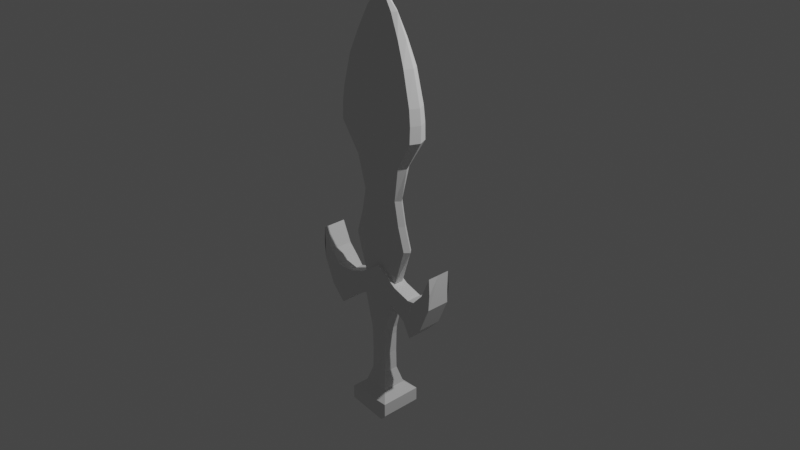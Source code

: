 # Source: Sword.blend  (saved by Blender 3.1.7; exported with 4.5.12 LTS)
import bpy
from mathutils import Matrix  # noqa: F401  (used for matrix-valued properties, if any)

bpy.ops.wm.read_factory_settings(use_empty=True)
scene = bpy.context.scene
scene.name = 'Scene'

# ---- collections
col_collection = bpy.data.collections.new('Collection'); scene.collection.children.link(col_collection)

# ---- world
world_world = bpy.data.worlds.new('World'); scene.world = world_world
world_world.use_nodes = True; world_world.node_tree.nodes.clear()
_N = world_world.node_tree.nodes; _L = world_world.node_tree.links
n0 = _N.new('ShaderNodeOutputWorld'); n0.name = 'World Output'; n0.location = (300, 300)
n1 = _N.new('ShaderNodeBackground'); n1.name = 'Background'; n1.location = (10, 300)
n1.inputs[0].default_value = (0.05088, 0.05088, 0.05088, 1.0)
_L.new(n1.outputs[0], n0.inputs[0])
n0.is_active_output = True
world_world.color = (0.05088, 0.05088, 0.05088)
world_world.use_sun_shadow = False
world_world.sun_shadow_jitter_overblur = 0.0

# ---- cameras
cam_camera = bpy.data.cameras.new('Camera')
cam_camera.clip_end = 100.0
cam_camera.ortho_scale = 7.314

# ---- lights
light_light = bpy.data.lights.new('Light', 'POINT')
light_light.transmission_factor = 0.0
light_light.energy = 1000.0
light_light.shadow_soft_size = 0.1
light_light.shadow_maximum_resolution = 0.006
light_light.use_absolute_resolution = True

# ---- meshes
me_cube_001 = bpy.data.meshes.new('Cube.001')
me_cube_001.from_pydata([(1.092, -0.4913, -1.277), (1.256, -0.297, 0.1192), (1.092, 0.0, -1.277), (1.256, 0.0, 0.1192), (0.0, -0.4913, -1.0), (0.0, -0.297, 1.0), (1.797, 0.0, 3.983), (0.5232, -0.4913, -3.823), (2.182, -0.4913, -1.921), (2.552, -0.4913, -0.3706), (2.182, 0.0, -1.921), (2.552, 0.0, -0.3706), (2.951, -0.7571, -2.638), (3.274, -0.7571, -0.09098), (2.951, 0.0, -2.638), (3.274, 0.0, -0.09098), (3.835, -0.7571, -1.711), (3.928, -0.7571, 0.6053), (3.835, 0.0, -1.711), (3.928, 0.0, 0.6053), (4.512, -0.7571, -0.1043), (4.524, -0.7571, 1.946), (4.512, 0.0, -0.1043), (4.524, 0.0, 1.946), (4.576, -0.7571, 0.9211), (1.415, 0.0, 0.007589), (1.415, -0.4913, 0.007589), (0.0, -0.4913, 1.0), (1.256, 0.0, 0.1192), (0.0, -0.297, 1.0), (1.256, -0.297, 0.1192), (2.243, 0.0, 2.48), (0.0, -0.297, 3.236), (1.977, -0.297, 2.48), (1.505, 0.0, 5.499), (0.0, -0.297, 5.496), (1.238, -0.297, 5.499), (1.53, -0.297, 3.983), (0.0, 0.0, 17.59), (3.015, 0.0, 9.479), (0.0, -0.597, 9.4), (2.748, -0.597, 9.479), (2.415, 0.0, 13.56), (0.0, -0.4864, 13.58), (2.148, -0.4864, 13.56), (1.172, 0.0, 16.39), (0.0, -0.07525, 17.6), (0.9052, -0.2337, 16.39), (2.917, 0.0, 11.48), (2.65, -0.5415, 11.48), (0.0, -0.5415, 11.5), (0.0, -0.4466, 7.443), (1.915, 0.0, 7.61), (1.648, -0.4466, 7.61), (0.0, -0.5691, 10.46), (3.02, 0.0, 10.51), (2.753, -0.5691, 10.51), (1.844, 0.0, 15.02), (1.577, -0.3603, 15.02), (0.0, -0.3603, 15.58), (0.5701, -0.4913, -3.337), (0.5701, 0.0, -3.337), (0.0, -0.4913, -3.06), (0.0, -0.7801, -7.403), (0.5232, 0.0, -3.823), (0.0, -0.4913, -3.823), (0.5224, -0.4913, -6.336), (0.8289, 0.0, -7.403), (0.8289, -0.7801, -7.403), (1.432, 0.0, -7.88), (1.432, -1.348, -7.88), (0.5224, 0.0, -6.336), (0.0, -0.4913, -6.336), (1.432, -1.348, -7.88), (0.0, -1.348, -7.879), (1.432, 0.0, -7.88), (0.0, -1.348, -7.879), (1.432, -1.348, -7.88), (1.432, -1.348, -7.88), (1.432, 0.0, -7.88), (0.0, -1.348, -7.879), (0.0, 0.0, -7.879), (1.432, 0.0, -7.88), (0.0, -1.348, -7.879), (0.0, 0.0, -7.879), (1.432, 0.0, -8.746), (1.432, -1.348, -8.746), (1.432, -1.348, -8.746), (0.0, -1.348, -8.745), (1.432, 0.0, -8.746), (0.0, -1.348, -8.745), (1.432, -1.348, -8.746), (1.432, -1.348, -8.746), (1.432, 0.0, -8.746), (0.0, -1.348, -8.745), (0.0, 0.0, -8.745), (1.432, 0.0, -8.746), (0.0, -1.348, -8.745), (0.0, 0.0, -8.745), (1.432, 0.0, -8.746), (1.432, -1.348, -8.746), (1.432, -1.348, -8.746), (0.0, -1.348, -8.745), (1.432, 0.0, -8.746), (0.0, -1.348, -8.745), (1.432, -1.348, -8.746), (1.432, -1.348, -8.746), (1.432, 0.0, -8.746), (0.0, -1.348, -8.745), (0.0, 0.0, -8.745), (1.432, 0.0, -8.746), (0.0, -1.348, -8.745), (0.0, 0.0, -8.745), (0.3734, 0.0, -9.718), (0.3734, -0.3519, -9.718), (0.3734, -0.3519, -9.718), (0.0, -0.3519, -10.21), (0.3734, 0.0, -9.718), (0.0, -0.3519, -10.21), (0.3734, -0.3519, -9.718), (0.3734, -0.3519, -9.718), (0.3734, 0.0, -9.718), (0.0, -0.3519, -10.21), (0.0, 0.0, -10.21), (0.3734, 0.0, -9.718), (0.0, -0.3519, -10.21), (0.0, 0.0, -10.21), (0.9025, 0.0, -9.232), (0.9025, 0.0, -9.232), (0.9025, -0.8501, -9.232), (0.0, -0.4913, -5.079), (0.4904, -0.4913, -5.095), (0.4904, 0.0, -5.095)], [], [(25, 26, 9, 11), (0, 4, 62, 60), (5, 1, 30, 29), (0, 26, 27, 4), (8, 10, 14, 12), (0, 2, 10, 8), (26, 0, 8, 9), (12, 14, 18, 16), (11, 9, 13, 15), (9, 8, 12, 13), (17, 16, 20, 24, 21), (15, 13, 17, 19), (13, 12, 16, 17), (22, 23, 21, 24, 20), (16, 18, 22, 20), (19, 17, 21, 23), (3, 1, 26, 25), (1, 5, 27, 26), (29, 30, 33, 32), (1, 3, 28, 30), (33, 31, 6, 34, 36, 37), (30, 28, 31, 33), (53, 52, 39, 41), (32, 33, 37, 36, 35), (50, 49, 44, 43), (51, 53, 41, 40), (59, 58, 47, 46), (49, 48, 42, 44), (45, 38, 46, 47), (58, 57, 45, 47), (56, 55, 48, 49), (54, 56, 49, 50), (35, 36, 53, 51), (36, 34, 52, 53), (40, 41, 56, 54), (41, 39, 55, 56), (44, 42, 57, 58), (43, 44, 58, 59), (61, 60, 7, 64), (2, 0, 60, 61), (87, 92, 106, 101), (60, 62, 65, 7), (131, 130, 72, 66), (132, 131, 66, 71), (75, 73, 87, 89), (71, 66, 68, 67), (66, 72, 63, 68), (67, 68, 73, 75), (68, 63, 74, 73), (73, 74, 88, 87), (73, 78, 92, 87), (93, 96, 110, 107), (88, 90, 104, 102), (79, 82, 96, 93), (70, 77, 91, 86), (80, 83, 97, 94), (81, 84, 98, 95), (75, 69, 85, 89), (74, 76, 90, 88), (128, 127, 124, 121), (102, 104, 118, 116), (94, 97, 111, 108), (86, 91, 105, 100), (89, 85, 99, 103), (95, 98, 112, 109), (87, 88, 102, 101), (89, 87, 101, 103), (117, 115, 114, 121), (123, 121, 114, 122), (115, 116, 122, 114), (101, 106, 120, 115), (108, 111, 125, 122), (100, 105, 119, 114, 129), (109, 112, 126, 123), (101, 102, 116, 115), (107, 110, 127, 128), (103, 99, 113, 117, 115, 101), (64, 7, 131, 132), (7, 65, 130, 131)])
_uv = me_cube_001.uv_layers.new(name='UVMap')
_uv.uv.foreach_set('vector', [0.625, 0.625, 0.625, 0.75, 0.625, 0.75, 0.625, 0.625, 0.375, 0.75, 0.375, 0.875, 0.375, 0.875, 0.375, 0.75, 0.75, 0.7006, 0.6391, 0.7006, 0.6391, 0.7006, 0.75, 0.7006, 0.375, 0.75, 0.625, 0.75, 0.625, 0.875, 0.375, 0.875, 0.375, 0.75, 0.375, 0.625, 0.375, 0.625, 0.375, 0.75, 0.375, 0.75, 0.375, 0.625, 0.375, 0.625, 0.375, 0.75, 0.625, 0.75, 0.375, 0.75, 0.375, 0.75, 0.625, 0.75, 0.375, 0.75, 0.375, 0.625, 0.375, 0.625, 0.375, 0.75, 0.625, 0.625, 0.625, 0.75, 0.625, 0.75, 0.625, 0.625, 0.625, 0.75, 0.375, 0.75, 0.375, 0.75, 0.625, 0.75, 0.625, 0.75, 0.375, 0.75, 0.375, 0.75, 0.5, 0.75, 0.625, 0.75, 0.625, 0.625, 0.625, 0.75, 0.625, 0.75, 0.625, 0.625, 0.625, 0.75, 0.375, 0.75, 0.375, 0.75, 0.625, 0.75, 0.375, 0.625, 0.625, 0.625, 0.625, 0.75, 0.5, 0.75, 0.375, 0.75, 0.375, 0.75, 0.375, 0.625, 0.375, 0.625, 0.375, 0.75, 0.625, 0.625, 0.625, 0.75, 0.625, 0.75, 0.625, 0.625, 0.6391, 0.625, 0.6391, 0.7006, 0.625, 0.75, 0.625, 0.625, 0.6391, 0.7006, 0.75, 0.7006, 0.75, 0.75, 0.625, 0.75, 0.75, 0.7006, 0.6391, 0.7006, 0.6391, 0.7006, 0.75, 0.7006, 0.6391, 0.7006, 0.6391, 0.625, 0.6391, 0.625, 0.6391, 0.7006, 0.6391, 0.7006, 0.6391, 0.625, 0.6391, 0.625, 0.6391, 0.625, 0.6391, 0.7006, 0.6391, 0.7006, 0.6391, 0.7006, 0.6391, 0.625, 0.6391, 0.625, 0.6391, 0.7006, 0.6391, 0.7006, 0.6391, 0.625, 0.6391, 0.625, 0.6391, 0.7006, 0.75, 0.7006, 0.6391, 0.7006, 0.6391, 0.7006, 0.6391, 0.7006, 0.75, 0.7006, 0.75, 0.7006, 0.6391, 0.7006, 0.6391, 0.7006, 0.75, 0.7006, 0.75, 0.7006, 0.6391, 0.7006, 0.6391, 0.7006, 0.75, 0.7006, 0.75, 0.7006, 0.6391, 0.7006, 0.6391, 0.7006, 0.75, 0.7006, 0.6391, 0.7006, 0.6391, 0.625, 0.6391, 0.625, 0.6391, 0.7006, 0.6391, 0.625, 0.75, 0.625, 0.75, 0.7006, 0.6391, 0.7006, 0.6391, 0.7006, 0.6391, 0.625, 0.6391, 0.625, 0.6391, 0.7006, 0.6391, 0.7006, 0.6391, 0.625, 0.6391, 0.625, 0.6391, 0.7006, 0.75, 0.7006, 0.6391, 0.7006, 0.6391, 0.7006, 0.75, 0.7006, 0.75, 0.7006, 0.6391, 0.7006, 0.6391, 0.7006, 0.75, 0.7006, 0.6391, 0.7006, 0.6391, 0.625, 0.6391, 0.625, 0.6391, 0.7006, 0.75, 0.7006, 0.6391, 0.7006, 0.6391, 0.7006, 0.75, 0.7006, 0.6391, 0.7006, 0.6391, 0.625, 0.6391, 0.625, 0.6391, 0.7006, 0.6391, 0.7006, 0.6391, 0.625, 0.6391, 0.625, 0.6391, 0.7006, 0.75, 0.7006, 0.6391, 0.7006, 0.6391, 0.7006, 0.75, 0.7006, 0.375, 0.625, 0.375, 0.75, 0.375, 0.75, 0.375, 0.625, 0.375, 0.625, 0.375, 0.75, 0.375, 0.75, 0.375, 0.625, 0.0, 0.0, 0.0, 0.0, 0.0, 0.0, 0.0, 0.0, 0.375, 0.75, 0.375, 0.875, 0.375, 0.875, 0.375, 0.75, 0.375, 0.75, 0.375, 0.875, 0.375, 0.875, 0.375, 0.75, 0.375, 0.625, 0.375, 0.75, 0.375, 0.75, 0.375, 0.625, 0.375, 0.625, 0.375, 0.75, 0.375, 0.75, 0.375, 0.625, 0.375, 0.625, 0.375, 0.75, 0.375, 0.75, 0.375, 0.625, 0.375, 0.75, 0.375, 0.875, 0.375, 0.875, 0.375, 0.75, 0.375, 0.625, 0.375, 0.75, 0.375, 0.75, 0.375, 0.625, 0.375, 0.75, 0.375, 0.875, 0.375, 0.875, 0.375, 0.75, 0.375, 0.75, 0.375, 0.875, 0.375, 0.875, 0.375, 0.75, 0.0, 0.0, 0.0, 0.0, 0.0, 0.0, 0.0, 0.0, 0.0, 0.0, 0.0, 0.0, 0.0, 0.0, 0.0, 0.0, 0.0, 0.0, 0.0, 0.0, 0.0, 0.0, 0.0, 0.0, 0.0, 0.0, 0.0, 0.0, 0.0, 0.0, 0.0, 0.0, 0.0, 0.0, 0.0, 0.0, 0.0, 0.0, 0.0, 0.0, 0.0, 0.0, 0.0, 0.0, 0.0, 0.0, 0.0, 0.0, 0.0, 0.0, 0.0, 0.0, 0.0, 0.0, 0.0, 0.0, 0.0, 0.0, 0.0, 0.0, 0.0, 0.0, 0.0, 0.0, 0.0, 0.0, 0.0, 0.0, 0.0, 0.0, 0.0, 0.0, 0.0, 0.0, 0.0, 0.0, 0.0, 0.0, 0.0, 0.0, 0.0, 0.0, 0.0, 0.0, 0.0, 0.0, 0.0, 0.0, 0.0, 0.0, 0.0, 0.0, 0.0, 0.0, 0.0, 0.0, 0.0, 0.0, 0.0, 0.0, 0.0, 0.0, 0.0, 0.0, 0.0, 0.0, 0.0, 0.0, 0.0, 0.0, 0.0, 0.0, 0.0, 0.0, 0.0, 0.0, 0.0, 0.0, 0.0, 0.0, 0.375, 0.75, 0.375, 0.875, 0.375, 0.875, 0.375, 0.75, 0.375, 0.625, 0.375, 0.75, 0.375, 0.75, 0.375, 0.625, 0.375, 0.625, 0.375, 0.75, 0.375, 0.75, 0.375, 0.625, 0.25, 0.625, 0.375, 0.625, 0.375, 0.75, 0.25, 0.75, 0.375, 0.75, 0.375, 0.875, 0.375, 0.875, 0.375, 0.75, 0.0, 0.0, 0.0, 0.0, 0.0, 0.0, 0.0, 0.0, 0.0, 0.0, 0.0, 0.0, 0.0, 0.0, 0.0, 0.0, 0.0, 0.0, 0.0, 0.0, 0.0, 0.0, 0.0, 0.0, 0.0, 0.0, 0.0, 0.0, 0.0, 0.0, 0.0, 0.0, 0.0, 0.0, 0.375, 0.75, 0.375, 0.875, 0.375, 0.875, 0.375, 0.75, 0.0, 0.0, 0.0, 0.0, 0.0, 0.0, 0.0, 0.0, 0.0, 0.0, 0.0, 0.0, 0.0, 0.0, 0.375, 0.625, 0.375, 0.75, 0.375, 0.75, 0.375, 0.625, 0.375, 0.75, 0.375, 0.75, 0.375, 0.625, 0.375, 0.75, 0.375, 0.875, 0.375, 0.875, 0.375, 0.75])
me_cube_001.use_remesh_fix_poles = True
me_cube_001.use_remesh_preserve_attributes = False
me_cube_001.update()

# ---- objects
ob_empty = bpy.data.objects.new('Empty', None)
ob_cube = bpy.data.objects.new('Cube', me_cube_001)
ob_light = bpy.data.objects.new('Light', light_light)
ob_camera = bpy.data.objects.new('Camera', cam_camera)

# ---- transforms, parenting, visibility, modifiers, constraints
ob_empty.location = (-0.05, 0.5308, 0.0)
ob_empty.rotation_euler = (1.571, 0.0, 0.0)
ob_empty.empty_display_type = 'IMAGE'
ob_empty.empty_display_size = 5.0
ob_cube.location = (-0.001451, -0.2077, -0.5965)
ob_cube.scale = (0.1717, 0.1717, 0.1717)
_m = ob_cube.modifiers.new('Mirror', 'MIRROR')
_m.use_axis = (False, True, False)
_m.use_clip = True
_m = ob_cube.modifiers.new('Mirror.001', 'MIRROR')
_m.use_clip = True
ob_light.location = (4.076, 1.005, 5.904)
ob_light.rotation_euler = (0.6503, 0.05522, 1.866)
ob_light.lock_rotations_4d = False
ob_light.empty_display_type = 'ARROWS'
ob_light.color = (0.0, 0.0, 0.0, 0.0)
ob_light.lineart.crease_threshold = 0.0
ob_camera.location = (7.359, -6.926, 4.958)
ob_camera.rotation_euler = (1.109, 0.0, 0.8149)
ob_camera.lock_rotations_4d = False
ob_camera.empty_display_type = 'ARROWS'
ob_camera.color = (0.0, 0.0, 0.0, 0.0)
ob_camera.display_type = 'WIRE'
ob_camera.lineart.crease_threshold = 0.0

# ---- collection membership
scene.collection.objects.link(ob_empty)
scene.collection.objects.link(ob_cube)
col_collection.objects.link(ob_light)
col_collection.objects.link(ob_camera)

# ---- scene / render settings (as saved in the file)
scene.camera = ob_camera
scene.frame_start = 1; scene.frame_end = 250; scene.frame_set(1)
scene.render.engine = 'BLENDER_EEVEE_NEXT'
scene.cycles.sampling_pattern = 'TABULATED_SOBOL'
scene.cycles.use_light_tree = False
scene.view_settings.view_transform = 'Filmic'
bpy.context.view_layer.update()
